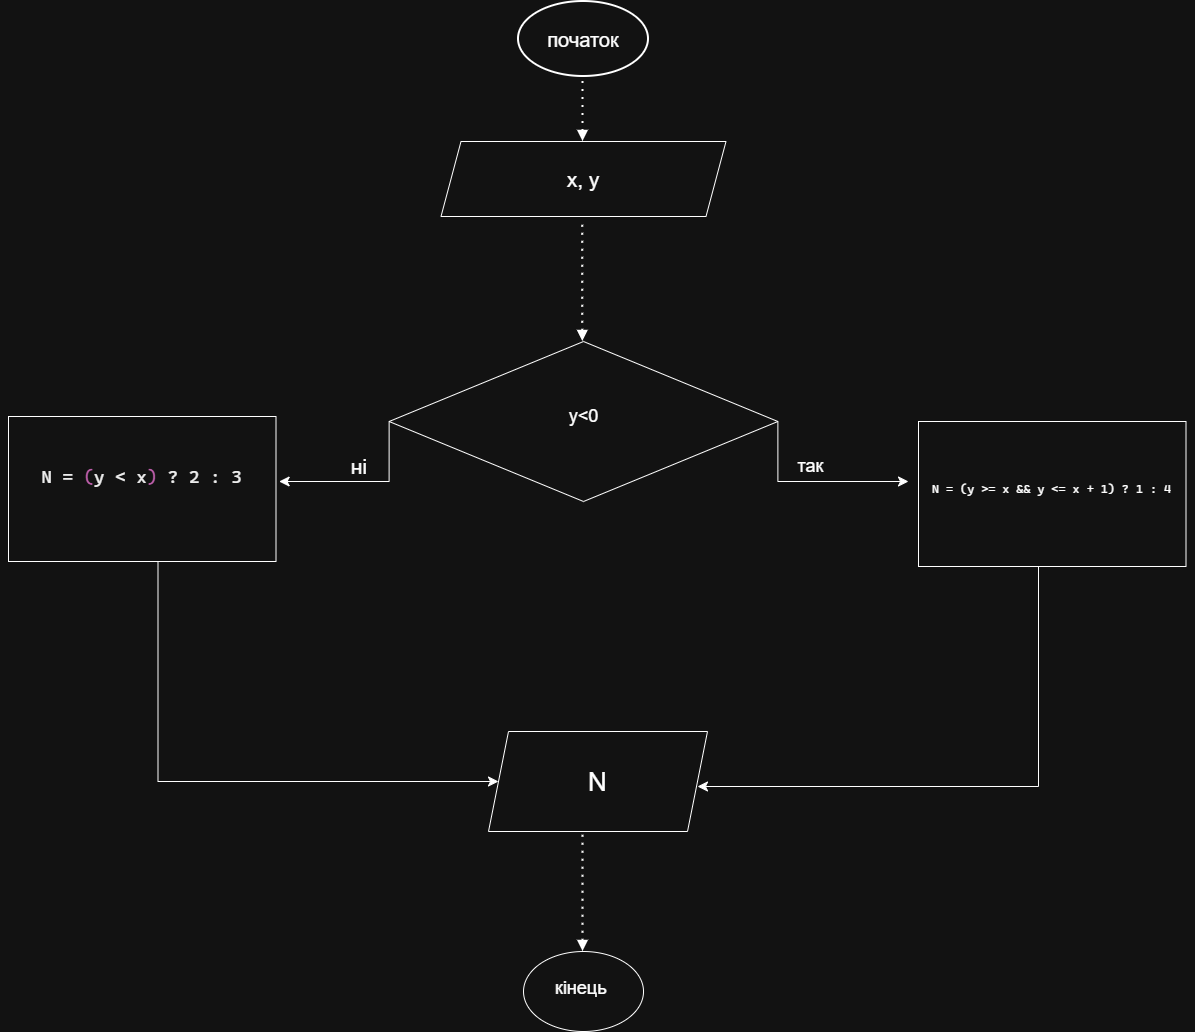

The diagram above was exported from draw.io. Its source (the exported page's mxGraphModel, read from the mxfile embedded in the PNG):
<mxGraphModel dx="1635" dy="521" grid="1" gridSize="10" guides="1" tooltips="1" connect="1" arrows="1" fold="1" page="1" pageScale="1" pageWidth="827" pageHeight="1169" math="0" shadow="0">
  <root>
    <mxCell id="0" />
    <mxCell id="1" parent="0" />
    <mxCell id="f7lSgunSEaqWkIEJHSoq-1" parent="1" style="strokeWidth=2;html=1;shape=mxgraph.flowchart.start_1;whiteSpace=wrap;" value="" vertex="1">
      <mxGeometry height="75" width="130" x="370" y="20" as="geometry" />
    </mxCell>
    <mxCell id="f7lSgunSEaqWkIEJHSoq-2" parent="1" style="text;html=1;whiteSpace=wrap;strokeColor=none;fillColor=none;align=center;verticalAlign=middle;rounded=0;fontSize=20;" value="початок" vertex="1">
      <mxGeometry height="30" width="100" x="385" y="42.5" as="geometry" />
    </mxCell>
    <mxCell id="f7lSgunSEaqWkIEJHSoq-3" edge="1" parent="1" style="endArrow=block;dashed=1;html=1;dashPattern=1 3;strokeWidth=2;rounded=0;endFill=1;" value="">
      <mxGeometry height="50" relative="1" width="50" as="geometry">
        <Array as="points">
          <mxPoint x="434.5" y="130" />
        </Array>
        <mxPoint x="434.5" y="100" as="sourcePoint" />
        <mxPoint x="434.5" y="160" as="targetPoint" />
      </mxGeometry>
    </mxCell>
    <mxCell id="f7lSgunSEaqWkIEJHSoq-4" parent="1" style="shape=parallelogram;perimeter=parallelogramPerimeter;whiteSpace=wrap;html=1;shapeInside=1;fixedSize=1;" value="" vertex="1">
      <mxGeometry height="75" width="285" x="292.5" y="160" as="geometry" />
    </mxCell>
    <mxCell id="f7lSgunSEaqWkIEJHSoq-5" parent="1" style="text;html=1;whiteSpace=wrap;strokeColor=none;fillColor=none;align=center;verticalAlign=middle;rounded=0;" value="&lt;font style=&quot;font-size: 21px;&quot;&gt;x, y&lt;/font&gt;" vertex="1">
      <mxGeometry height="30" width="60" x="405" y="182.5" as="geometry" />
    </mxCell>
    <mxCell id="f7lSgunSEaqWkIEJHSoq-6" parent="1" style="rhombus;whiteSpace=wrap;html=1;shapeInside=1;" value="" vertex="1">
      <mxGeometry height="160" width="388.75" x="240.63" y="360" as="geometry" />
    </mxCell>
    <mxCell id="f7lSgunSEaqWkIEJHSoq-7" edge="1" parent="1" style="endArrow=none;dashed=1;html=1;dashPattern=1 3;strokeWidth=2;rounded=0;startArrow=block;startFill=1;" value="">
      <mxGeometry height="50" relative="1" width="50" as="geometry">
        <Array as="points">
          <mxPoint x="434.28999999999996" y="300" />
        </Array>
        <mxPoint x="434.28999999999996" y="360" as="sourcePoint" />
        <mxPoint x="434.28999999999996" y="240" as="targetPoint" />
      </mxGeometry>
    </mxCell>
    <mxCell id="f7lSgunSEaqWkIEJHSoq-8" parent="1" style="text;html=1;whiteSpace=wrap;strokeColor=none;fillColor=none;align=center;verticalAlign=middle;rounded=0;" value="&lt;span style=&quot;font-size: 18px;&quot;&gt;y&amp;lt;0&lt;/span&gt;" vertex="1">
      <mxGeometry height="30" width="285" x="292.51" y="420" as="geometry" />
    </mxCell>
    <mxCell id="f7lSgunSEaqWkIEJHSoq-9" parent="1" style="rounded=0;whiteSpace=wrap;html=1;" value="" vertex="1">
      <mxGeometry height="145" width="267.5" x="770" y="440" as="geometry" />
    </mxCell>
    <mxCell id="f7lSgunSEaqWkIEJHSoq-12" edge="1" parent="1" style="edgeStyle=segmentEdgeStyle;endArrow=classic;html=1;curved=0;rounded=0;endSize=8;startSize=8;" value="">
      <mxGeometry height="50" relative="1" width="50" as="geometry">
        <Array as="points">
          <mxPoint x="629.4399999999999" y="500" />
        </Array>
        <mxPoint x="629.38" y="440" as="sourcePoint" />
        <mxPoint x="760.01" y="500" as="targetPoint" />
      </mxGeometry>
    </mxCell>
    <mxCell id="f7lSgunSEaqWkIEJHSoq-13" parent="1" style="text;html=1;whiteSpace=wrap;strokeColor=none;fillColor=none;align=center;verticalAlign=middle;rounded=0;" value="&lt;span style=&quot;font-size: 18px;&quot;&gt;так&lt;/span&gt;" vertex="1">
      <mxGeometry height="30" width="285" x="520" y="470" as="geometry" />
    </mxCell>
    <mxCell id="f7lSgunSEaqWkIEJHSoq-14" parent="1" style="text;html=1;whiteSpace=wrap;strokeColor=none;fillColor=none;align=center;verticalAlign=middle;rounded=0;" value="&lt;pre style=&quot;font-family: &amp;quot;Cascadia Mono&amp;quot;; font-size: 9pt;&quot;&gt;&lt;span style=&quot;color: light-dark(rgb(0, 0, 0), rgb(255, 255, 255));&quot;&gt;N = (y &amp;gt;= x &amp;amp;&amp;amp; y &amp;lt;= x + 1) ? 1 : 4&lt;/span&gt;&lt;/pre&gt;" vertex="1">
      <mxGeometry height="115" width="285" x="761.25" y="450" as="geometry" />
    </mxCell>
    <mxCell id="f7lSgunSEaqWkIEJHSoq-16" edge="1" parent="1" style="edgeStyle=segmentEdgeStyle;endArrow=classic;html=1;curved=0;rounded=0;endSize=8;startSize=8;" value="">
      <mxGeometry height="50" relative="1" width="50" as="geometry">
        <Array as="points">
          <mxPoint x="240.68999999999994" y="500" />
        </Array>
        <mxPoint x="240.63" y="440" as="sourcePoint" />
        <mxPoint x="130.63" y="500" as="targetPoint" />
      </mxGeometry>
    </mxCell>
    <mxCell id="f7lSgunSEaqWkIEJHSoq-17" parent="1" style="text;html=1;whiteSpace=wrap;strokeColor=none;fillColor=none;align=center;verticalAlign=middle;rounded=0;" value="&lt;font style=&quot;font-size: 21px;&quot;&gt;ні&lt;/font&gt;" vertex="1">
      <mxGeometry height="30" width="60" x="180.63" y="470" as="geometry" />
    </mxCell>
    <mxCell id="f7lSgunSEaqWkIEJHSoq-18" parent="1" style="rounded=0;whiteSpace=wrap;html=1;" value="" vertex="1">
      <mxGeometry height="145" width="267.5" x="-140" y="435" as="geometry" />
    </mxCell>
    <mxCell id="f7lSgunSEaqWkIEJHSoq-19" parent="1" style="text;html=1;whiteSpace=wrap;strokeColor=none;fillColor=none;align=center;verticalAlign=middle;rounded=0;" value="&lt;pre style=&quot;font-family: &amp;quot;Cascadia Mono&amp;quot;; color: rgb(0, 0, 0);&quot;&gt;&lt;font style=&quot;font-size: 18px;&quot;&gt;N = &lt;span style=&quot;color: rgb(216, 106, 194);&quot;&gt;(&lt;/span&gt;y &amp;lt; x&lt;span style=&quot;color: rgb(216, 106, 194);&quot;&gt;)&lt;/span&gt; ? 2 : 3&lt;/font&gt;&lt;/pre&gt;" vertex="1">
      <mxGeometry height="30" width="285" x="-148.75" y="480" as="geometry" />
    </mxCell>
    <mxCell id="f7lSgunSEaqWkIEJHSoq-20" parent="1" style="shape=parallelogram;perimeter=parallelogramPerimeter;whiteSpace=wrap;html=1;shapeInside=1;fixedSize=1;" value="&lt;font style=&quot;font-size: 26px;&quot;&gt;N&lt;/font&gt;" vertex="1">
      <mxGeometry height="100" width="219" x="340" y="750" as="geometry" />
    </mxCell>
    <mxCell id="f7lSgunSEaqWkIEJHSoq-22" edge="1" parent="1" source="f7lSgunSEaqWkIEJHSoq-18" style="edgeStyle=segmentEdgeStyle;endArrow=classic;html=1;curved=0;rounded=0;endSize=8;startSize=8;exitX=0.953;exitY=1;exitDx=0;exitDy=0;exitPerimeter=0;" target="f7lSgunSEaqWkIEJHSoq-20" value="">
      <mxGeometry height="50" relative="1" width="50" as="geometry">
        <Array as="points">
          <mxPoint x="9.5" y="580" />
          <mxPoint x="9.5" y="800" />
        </Array>
        <mxPoint x="190" y="600" as="sourcePoint" />
        <mxPoint x="350" y="760" as="targetPoint" />
      </mxGeometry>
    </mxCell>
    <mxCell id="f7lSgunSEaqWkIEJHSoq-23" edge="1" parent="1" style="edgeStyle=segmentEdgeStyle;endArrow=classic;html=1;curved=0;rounded=0;endSize=8;startSize=8;entryX=1;entryY=0.5;entryDx=0;entryDy=0;" value="">
      <mxGeometry height="50" relative="1" width="50" as="geometry">
        <Array as="points">
          <mxPoint x="990" y="585" />
          <mxPoint x="890" y="585" />
          <mxPoint x="890" y="805" />
        </Array>
        <mxPoint x="990" y="585" as="sourcePoint" />
        <mxPoint x="549" y="805" as="targetPoint" />
      </mxGeometry>
    </mxCell>
    <mxCell id="f7lSgunSEaqWkIEJHSoq-24" parent="1" style="ellipse;whiteSpace=wrap;html=1;shapeInside=1;" value="" vertex="1">
      <mxGeometry height="80" width="120" x="375.01" y="970" as="geometry" />
    </mxCell>
    <mxCell id="f7lSgunSEaqWkIEJHSoq-25" edge="1" parent="1" style="endArrow=none;dashed=1;html=1;dashPattern=1 3;strokeWidth=2;rounded=0;startArrow=block;startFill=1;" value="">
      <mxGeometry height="50" relative="1" width="50" as="geometry">
        <Array as="points">
          <mxPoint x="434.51" y="910" />
          <mxPoint x="434.51" y="870" />
        </Array>
        <mxPoint x="434.51" y="970" as="sourcePoint" />
        <mxPoint x="434.51" y="850" as="targetPoint" />
      </mxGeometry>
    </mxCell>
    <mxCell id="f7lSgunSEaqWkIEJHSoq-26" parent="1" style="text;whiteSpace=wrap;html=1;" value="&lt;font style=&quot;font-size: 18px;&quot;&gt;кінець&lt;/font&gt;" vertex="1">
      <mxGeometry height="40" width="60" x="405.01" y="990" as="geometry" />
    </mxCell>
  </root>
</mxGraphModel>